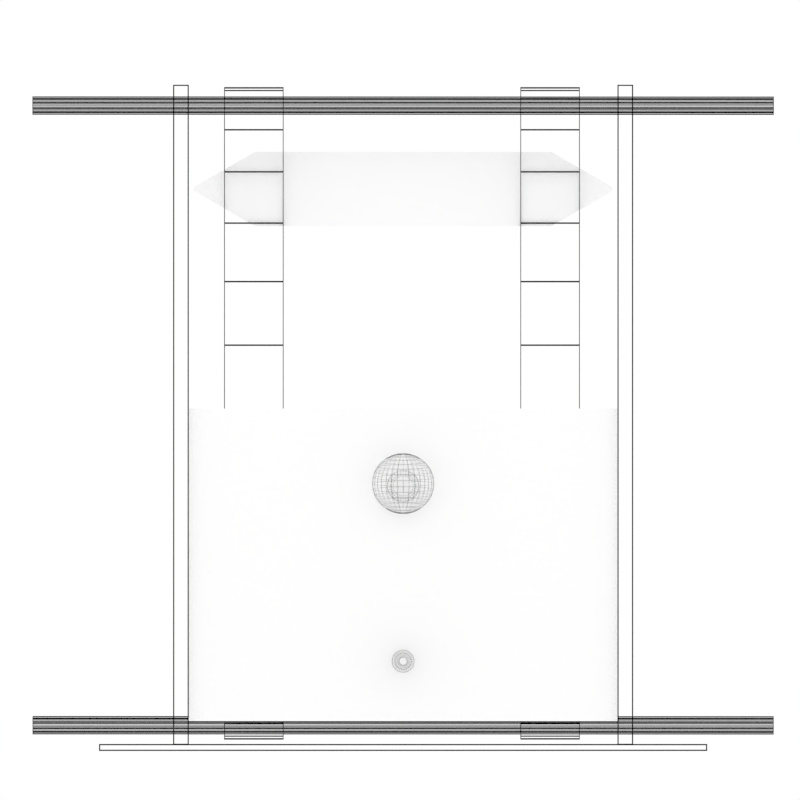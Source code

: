 # Source: Scanner3Dblend.blend  (saved by Blender 2.77.0; exported with 4.5.12 LTS)
import bpy
from mathutils import Matrix  # noqa: F401  (used for matrix-valued properties, if any)

bpy.ops.wm.read_factory_settings(use_empty=True)
scene = bpy.context.scene
scene.name = 'Scene'

# ---- collections
col_collection_1 = bpy.data.collections.new('Collection 1'); scene.collection.children.link(col_collection_1)
col_collection_10 = bpy.data.collections.new('Collection 10'); scene.collection.children.link(col_collection_10)

# ---- materials (node trees are filled in below, after node groups)
mat_material = bpy.data.materials.new('Material')
mat_material.alpha_threshold = 0.0
mat_material.use_transparent_shadow = False
mat_material.diffuse_color = (0.0, 0.0, 0.0, 1.0)
mat_material.roughness = 0.5
mat_material.specular_intensity = 0.0
mat_material.line_color = (0.0, 0.0, 0.0, 1.0)
mat_schraffur = bpy.data.materials.new('Schraffur')
mat_schraffur.alpha_threshold = 0.0
mat_schraffur.use_transparent_shadow = False
mat_schraffur.preview_render_type = 'FLAT'
mat_schraffur.diffuse_color = (1.0, 1.0, 1.0, 1.0)
mat_schraffur.roughness = 0.5
mat_schraffur.specular_intensity = 0.0

# ---- material node trees

# ---- world
world_world = bpy.data.worlds.new('World'); scene.world = world_world
world_world.color = (1.0, 1.0, 1.0)
world_world.use_sun_shadow = False
world_world.sun_shadow_jitter_overblur = 0.0
world_world.cycles.sampling_method = 'MANUAL'

# ---- cameras
cam_camerasideview = bpy.data.cameras.new('CameraSideView')
cam_camerasideview.type = 'ORTHO'
cam_camerasideview.lens = 35.0
cam_camerasideview.sensor_width = 32.0
cam_camerasideview.sensor_height = 18.0
cam_camerasideview.ortho_scale = 54.01
cam_camerasideview.dof.focus_distance = 0.0
cam_camerasideview.dof.aperture_fstop = 128.0
cam_camerasideview_001 = bpy.data.cameras.new('CameraSideView.001')
cam_camerasideview_001.type = 'ORTHO'
cam_camerasideview_001.lens = 35.0
cam_camerasideview_001.sensor_width = 32.0
cam_camerasideview_001.sensor_height = 18.0
cam_camerasideview_001.ortho_scale = 54.01
cam_camerasideview_001.dof.focus_distance = 0.0
cam_camerasideview_001.dof.aperture_fstop = 128.0

# ---- meshes
me_cylinder_006 = bpy.data.meshes.new('Cylinder.006')
me_cylinder_006.from_pydata([(1.036e-05, 0.7496, -3.25), (1.036e-05, 0.7496, 3.25), (0.1462, 0.7352, -3.25), (0.1462, 0.7352, 3.25), (0.2869, 0.6925, -3.25), (0.2869, 0.6925, 3.25), (0.4164, 0.6233, -3.25), (0.4164, 0.6233, 3.25), (0.53, 0.53, -3.25), (0.53, 0.53, 3.25), (0.6232, 0.4165, -3.25), (0.6232, 0.4165, 3.25), (0.6925, 0.2869, -3.25), (0.6925, 0.2869, 3.25), (0.7352, 0.1463, -3.25), (0.7352, 0.1463, 3.25), (0.7496, 3.151e-05, -3.25), (0.7496, 3.151e-05, 3.25), (0.7352, -0.1462, -3.25), (0.7352, -0.1462, 3.25), (0.6925, -0.2868, -3.25), (0.6925, -0.2868, 3.25), (0.6232, -0.4164, -3.25), (0.6232, -0.4164, 3.25), (0.53, -0.53, -3.25), (0.53, -0.53, 3.25), (0.4164, -0.6232, -3.25), (0.4164, -0.6232, 3.25), (0.2869, -0.6925, -3.25), (0.2869, -0.6925, 3.25), (0.1462, -0.7351, -3.25), (0.1462, -0.7351, 3.25), (1.011e-05, -0.7495, -3.25), (1.011e-05, -0.7495, 3.25), (-0.1462, -0.7351, -3.25), (-0.1462, -0.7351, 3.25), (-0.2868, -0.6925, -3.25), (-0.2868, -0.6925, 3.25), (-0.4164, -0.6232, -3.25), (-0.4164, -0.6232, 3.25), (-0.53, -0.53, -3.25), (-0.53, -0.53, 3.25), (-0.6232, -0.4164, -3.25), (-0.6232, -0.4164, 3.25), (-0.6925, -0.2868, -3.25), (-0.6925, -0.2868, 3.25), (-0.7351, -0.1462, -3.25), (-0.7351, -0.1462, 3.25), (-0.7495, 3.218e-05, -3.25), (-0.7495, 3.218e-05, 3.25), (-0.7351, 0.1463, -3.25), (-0.7351, 0.1463, 3.25), (-0.6925, 0.2869, -3.25), (-0.6925, 0.2869, 3.25), (-0.6232, 0.4165, -3.25), (-0.6232, 0.4165, 3.25), (-0.53, 0.53, -3.25), (-0.53, 0.53, 3.25), (-0.4164, 0.6233, -3.25), (-0.4164, 0.6233, 3.25), (-0.2868, 0.6925, -3.25), (-0.2868, 0.6925, 3.25), (-0.1462, 0.7352, -3.25), (-0.1462, 0.7352, 3.25), (1.039e-05, 0.555, 3.25), (0.1083, 0.5444, 3.25), (0.2124, 0.5128, 3.25), (0.3084, 0.4615, 3.25), (0.3925, 0.3925, 3.25), (0.4615, 0.3084, 3.25), (0.5128, 0.2124, 3.25), (0.5444, 0.1083, 3.25), (0.555, 3.157e-05, 3.25), (0.5444, -0.1082, 3.25), (0.5128, -0.2124, 3.25), (0.4615, -0.3083, 3.25), (0.3925, -0.3924, 3.25), (0.3084, -0.4614, 3.25), (0.2124, -0.5127, 3.25), (0.1083, -0.5443, 3.25), (1.021e-05, -0.555, 3.25), (-0.1083, -0.5443, 3.25), (-0.2124, -0.5127, 3.25), (-0.3083, -0.4614, 3.25), (-0.3924, -0.3924, 3.25), (-0.4615, -0.3083, 3.25), (-0.5127, -0.2124, 3.25), (-0.5443, -0.1082, 3.25), (-0.555, 3.206e-05, 3.25), (-0.5443, 0.1083, 3.25), (-0.5127, 0.2124, 3.25), (-0.4615, 0.3084, 3.25), (-0.3924, 0.3925, 3.25), (-0.3083, 0.4615, 3.25), (-0.2124, 0.5128, 3.25), (-0.1083, 0.5444, 3.25), (1.04e-05, 0.27, 2.985), (0.05268, 0.2648, 2.985), (0.1033, 0.2495, 2.985), (0.15, 0.2245, 2.985), (0.1909, 0.1909, 2.985), (0.2245, 0.15, 2.985), (0.2494, 0.1034, 2.985), (0.2648, 0.0527, 2.985), (0.27, 3.166e-05, 2.985), (0.2648, -0.05264, 2.985), (0.2494, -0.1033, 2.985), (0.2245, -0.15, 2.985), (0.1909, -0.1909, 2.985), (0.15, -0.2245, 2.985), (0.1033, -0.2494, 2.985), (0.05268, -0.2648, 2.985), (1.031e-05, -0.27, 2.985), (-0.05266, -0.2648, 2.985), (-0.1033, -0.2494, 2.985), (-0.15, -0.2245, 2.985), (-0.1909, -0.1909, 2.985), (-0.2245, -0.15, 2.985), (-0.2494, -0.1033, 2.985), (-0.2648, -0.05264, 2.985), (-0.27, 3.19e-05, 2.985), (-0.2648, 0.0527, 2.985), (-0.2494, 0.1034, 2.985), (-0.2245, 0.15, 2.985), (-0.1909, 0.1909, 2.985), (-0.15, 0.2245, 2.985), (-0.1033, 0.2495, 2.985), (-0.05266, 0.2648, 2.985)], [], [(0, 1, 3, 2), (2, 3, 5, 4), (4, 5, 7, 6), (6, 7, 9, 8), (8, 9, 11, 10), (10, 11, 13, 12), (12, 13, 15, 14), (14, 15, 17, 16), (16, 17, 19, 18), (18, 19, 21, 20), (20, 21, 23, 22), (22, 23, 25, 24), (24, 25, 27, 26), (26, 27, 29, 28), (28, 29, 31, 30), (30, 31, 33, 32), (32, 33, 35, 34), (34, 35, 37, 36), (36, 37, 39, 38), (38, 39, 41, 40), (40, 41, 43, 42), (42, 43, 45, 44), (44, 45, 47, 46), (46, 47, 49, 48), (48, 49, 51, 50), (50, 51, 53, 52), (52, 53, 55, 54), (54, 55, 57, 56), (56, 57, 59, 58), (58, 59, 61, 60), (57, 55, 91, 92), (60, 61, 63, 62), (62, 63, 1, 0), (0, 2, 4, 6, 8, 10, 12, 14, 16, 18, 20, 22, 24, 26, 28, 30, 32, 34, 36, 38, 40, 42, 44, 46, 48, 50, 52, 54, 56, 58, 60, 62), (13, 11, 69, 70), (31, 29, 78, 79), (49, 47, 87, 88), (5, 3, 65, 66), (23, 21, 74, 75), (41, 39, 83, 84), (59, 57, 92, 93), (15, 13, 70, 71), (33, 31, 79, 80), (51, 49, 88, 89), (7, 5, 66, 67), (25, 23, 75, 76), (43, 41, 84, 85), (61, 59, 93, 94), (17, 15, 71, 72), (35, 33, 80, 81), (53, 51, 89, 90), (9, 7, 67, 68), (27, 25, 76, 77), (45, 43, 85, 86), (63, 61, 94, 95), (19, 17, 72, 73), (37, 35, 81, 82), (55, 53, 90, 91), (11, 9, 68, 69), (29, 27, 77, 78), (47, 45, 86, 87), (3, 1, 64, 65), (1, 63, 95, 64), (21, 19, 73, 74), (39, 37, 82, 83), (79, 78, 110, 111), (66, 65, 97, 98), (93, 92, 124, 125), (80, 79, 111, 112), (67, 66, 98, 99), (94, 93, 125, 126), (81, 80, 112, 113), (68, 67, 99, 100), (95, 94, 126, 127), (82, 81, 113, 114), (69, 68, 100, 101), (64, 95, 127, 96), (83, 82, 114, 115), (70, 69, 101, 102), (84, 83, 115, 116), (71, 70, 102, 103), (85, 84, 116, 117), (72, 71, 103, 104), (86, 85, 117, 118), (73, 72, 104, 105), (87, 86, 118, 119), (74, 73, 105, 106), (88, 87, 119, 120), (75, 74, 106, 107), (89, 88, 120, 121), (76, 75, 107, 108), (90, 89, 121, 122), (77, 76, 108, 109), (91, 90, 122, 123), (78, 77, 109, 110), (65, 64, 96, 97), (92, 91, 123, 124), (97, 96, 127, 126, 125, 124, 123, 122, 121, 120, 119, 118, 117, 116, 115, 114, 113, 112, 111, 110, 109, 108, 107, 106, 105, 104, 103, 102, 101, 100, 99, 98)])
me_cylinder_006.materials.append(mat_material)
me_cylinder_006.use_remesh_preserve_volume = False
me_cylinder_006.use_remesh_preserve_attributes = False
me_cylinder_006.use_mirror_vertex_groups = False
me_cylinder_006.update()
me_sphere = bpy.data.meshes.new('Sphere')
me_sphere.from_pydata([(-0.6732, -1.805, 3.361), (-1.321, -1.758, 3.17), (-1.917, -1.683, 2.859), (-2.44, -1.581, 2.442), (-2.869, -1.457, 1.933), (-3.188, -1.316, 1.352), (-3.385, -1.163, 0.7222), (-3.451, -1.003, 0.06701), (-3.385, -0.8437, -0.5882), (-3.188, -0.6903, -1.218), (-2.869, -0.549, -1.799), (-2.44, -0.4251, -2.308), (-1.917, -0.3235, -2.725), (-1.321, -0.248, -3.036), (-0.6732, -0.2014, -3.227), (-0.6603, -1.757, 3.372), (-1.295, -1.664, 3.191), (-1.88, -1.545, 2.891), (-2.393, -1.406, 2.482), (-2.814, -1.252, 1.98), (-3.127, -1.088, 1.405), (-3.32, -0.9202, 0.7779), (-3.385, -0.756, 0.1238), (-3.32, -0.6012, -0.5325), (-3.127, -0.462, -1.166), (-2.814, -0.3435, -1.752), (-2.393, -0.2504, -2.268), (-1.88, -0.1862, -2.694), (-1.295, -0.1534, -3.014), (-0.6603, -0.1532, -3.216), (-0.622, -1.71, 3.383), (-1.22, -1.573, 3.212), (-1.771, -1.413, 2.921), (-2.254, -1.238, 2.52), (-2.651, -1.054, 2.025), (-2.946, -0.868, 1.455), (-3.127, -0.6871, 0.8314), (-3.188, -0.5183, 0.1784), (-3.127, -0.3681, -0.4789), (-2.946, -0.2424, -1.115), (-2.651, -0.1459, -1.706), (-2.254, -0.08232, -2.229), (-1.771, -0.05414, -2.663), (-1.22, -0.06242, -2.993), (-0.622, -0.1069, -3.205), (-0.5597, -1.667, 3.392), (-1.098, -1.489, 3.232), (-1.594, -1.292, 2.949), (-2.029, -1.083, 2.556), (-2.386, -0.872, 2.067), (-2.651, -0.6656, 1.502), (-2.814, -0.4723, 0.8808), (-2.869, -0.2993, 0.2287), (-2.814, -0.1533, -0.4296), (-2.651, -0.04004, -1.069), (-2.386, 0.03623, -1.664), (-2.029, 0.07256, -2.193), (-1.594, 0.06755, -2.635), (-1.098, 0.0214, -2.974), (-0.5597, -0.06413, -3.195), (-0.476, -1.63, 3.401), (-0.9338, -1.415, 3.248), (-1.356, -1.185, 2.974), (-1.725, -0.9477, 2.587), (-2.029, -0.7124, 2.104), (-2.254, -0.4883, 1.542), (-2.393, -0.284, 0.9241), (-2.44, -0.1073, 0.2728), (-2.393, 0.03497, -0.3863), (-2.254, 0.1373, -1.028), (-2.029, 0.1959, -1.628), (-1.725, 0.2083, -2.162), (-1.356, 0.1742, -2.611), (-0.9338, 0.09487, -2.957), (-0.476, -0.02667, -3.187), (-0.374, -1.599, 3.408), (-0.7337, -1.355, 3.262), (-1.065, -1.098, 2.994), (-1.356, -0.8362, 2.613), (-1.594, -0.5814, 2.134), (-1.771, -0.3427, 1.576), (-1.88, -0.1294, 0.9596), (-1.917, 0.05028, 0.309), (-1.88, 0.1895, -0.3508), (-1.771, 0.2829, -0.9946), (-1.594, 0.3269, -1.598), (-1.356, 0.3197, -2.137), (-1.065, 0.2617, -2.591), (-0.7337, 0.1552, -2.943), (-0.374, 0.004067, -3.18), (-0.2576, -1.576, 3.413), (-0.5053, -1.31, 3.273), (-0.7337, -1.032, 3.009), (-0.9338, -0.7535, 2.632), (-1.098, -0.484, 2.156), (-1.22, -0.2345, 1.601), (-1.295, -0.0146, 0.9859), (-1.321, 0.1674, 0.3359), (-1.295, 0.3043, -0.3244), (-1.22, 0.3911, -0.9697), (-1.098, 0.4242, -1.575), (-0.9338, 0.4025, -2.118), (-0.7337, 0.3268, -2.576), (-0.5053, 0.2, -2.933), (-0.2576, 0.02691, -3.174), (-0.1313, -1.562, 3.417), (-0.2576, -1.283, 3.279), (-0.374, -0.9924, 3.018), (-0.476, -0.7025, 2.644), (-0.5597, -0.4241, 2.17), (-0.622, -0.1679, 1.616), (-0.6603, 0.05611, 1.002), (-0.6732, 0.2395, 0.3525), (-0.622, 0.4577, -0.9544), (-0.5597, 0.4842, -1.561), (-0.476, 0.4535, -2.106), (-0.374, 0.3668, -2.567), (-0.2576, 0.2276, -2.926), (-0.1313, 0.04097, -3.171), (4.043e-05, -1.558, 3.418), (4.046e-05, -1.273, 3.281), (4.042e-05, -0.9789, 3.021), (4.055e-05, -0.6853, 2.648), (4.019e-05, -0.4038, 2.175), (4.069e-05, -0.1454, 1.621), (4.095e-05, 0.07999, 1.008), (4.042e-05, 0.2638, 0.3581), (4.121e-05, 0.4802, -0.9492), (4.019e-05, 0.5044, -1.557), (4.055e-05, 0.4707, -2.102), (4.032e-05, 0.3804, -2.564), (4.046e-05, 0.2369, -2.924), (4.05e-05, 0.04572, -3.17), (0.1314, -1.562, 3.417), (0.2577, -1.283, 3.279), (0.3741, -0.9924, 3.018), (0.4761, -0.7025, 2.644), (0.5598, -0.4241, 2.17), (0.622, -0.1679, 1.616), (0.6604, 0.05611, 1.002), (0.6733, 0.2395, 0.3525), (0.6604, 0.375, -0.3082), (0.622, 0.4577, -0.9544), (0.5598, 0.4842, -1.561), (0.4761, 0.4535, -2.106), (0.3741, 0.3668, -2.567), (0.2577, 0.2276, -2.926), (0.1314, 0.04097, -3.171), (0.2577, -1.576, 3.413), (0.5054, -1.31, 3.273), (0.7337, -1.032, 3.009), (0.9339, -0.7535, 2.632), (1.098, -0.484, 2.156), (1.22, -0.2345, 1.601), (1.295, -0.0146, 0.9859), (1.321, 0.1674, 0.3359), (1.295, 0.3043, -0.3244), (1.22, 0.3911, -0.9697), (1.098, 0.4242, -1.575), (0.9339, 0.4025, -2.118), (0.7337, 0.3268, -2.576), (0.5054, 0.2, -2.933), (0.2577, 0.02691, -3.174), (0.3741, -1.599, 3.408), (0.7337, -1.355, 3.262), (1.065, -1.098, 2.994), (1.356, -0.8362, 2.613), (1.594, -0.5814, 2.134), (1.771, -0.3427, 1.576), (1.88, -0.1294, 0.9596), (1.917, 0.05028, 0.309), (1.88, 0.1895, -0.3508), (1.771, 0.2829, -0.9946), (1.594, 0.3269, -1.598), (1.356, 0.3197, -2.137), (1.065, 0.2617, -2.591), (0.7337, 0.1552, -2.943), (0.3741, 0.004066, -3.18), (4.041e-05, -0.1857, -3.291), (0.4761, -1.63, 3.401), (0.9339, -1.415, 3.248), (1.356, -1.185, 2.974), (1.726, -0.9477, 2.587), (2.029, -0.7124, 2.104), (2.254, -0.4883, 1.542), (2.393, -0.284, 0.9241), (2.44, -0.1073, 0.2728), (2.393, 0.03497, -0.3863), (2.254, 0.1373, -1.028), (2.029, 0.1959, -1.628), (1.726, 0.2083, -2.162), (1.356, 0.1742, -2.611), (0.9339, 0.09487, -2.957), (0.4761, -0.02667, -3.187), (0.5598, -1.667, 3.392), (1.098, -1.489, 3.232), (1.594, -1.292, 2.949), (2.029, -1.083, 2.556), (2.386, -0.872, 2.067), (2.651, -0.6656, 1.502), (2.814, -0.4723, 0.8808), (2.869, -0.2993, 0.2287), (2.814, -0.1533, -0.4296), (2.651, -0.04004, -1.069), (2.386, 0.03623, -1.664), (2.029, 0.07256, -2.193), (1.594, 0.06755, -2.635), (1.098, 0.0214, -2.974), (0.5598, -0.06413, -3.195), (0.622, -1.71, 3.383), (1.22, -1.573, 3.212), (1.771, -1.413, 2.921), (2.254, -1.238, 2.52), (2.651, -1.054, 2.025), (2.946, -0.868, 1.455), (3.127, -0.6871, 0.8314), (3.188, -0.5183, 0.1784), (3.127, -0.3681, -0.4789), (2.946, -0.2424, -1.115), (2.651, -0.1459, -1.706), (2.254, -0.08232, -2.229), (1.771, -0.05414, -2.663), (1.22, -0.06242, -2.993), (0.622, -0.1069, -3.205), (0.6604, -1.757, 3.372), (1.295, -1.664, 3.191), (1.88, -1.545, 2.891), (2.393, -1.406, 2.482), (2.814, -1.252, 1.98), (3.127, -1.088, 1.405), (3.32, -0.9202, 0.7779), (3.385, -0.756, 0.1238), (3.32, -0.6012, -0.5325), (3.127, -0.462, -1.166), (2.814, -0.3435, -1.752), (2.393, -0.2504, -2.268), (1.88, -0.1862, -2.694), (1.295, -0.1534, -3.014), (0.6604, -0.1532, -3.216), (0.6733, -1.805, 3.361), (1.321, -1.758, 3.17), (1.917, -1.683, 2.859), (2.44, -1.581, 2.442), (2.869, -1.457, 1.933), (3.188, -1.316, 1.352), (3.385, -1.163, 0.7222), (3.451, -1.003, 0.06701), (3.385, -0.8437, -0.5882), (3.188, -0.6903, -1.218), (2.869, -0.549, -1.799), (2.44, -0.4251, -2.308), (1.917, -0.3235, -2.725), (1.321, -0.248, -3.036), (0.6733, -0.2014, -3.227), (0.6604, -1.853, 3.35), (1.295, -1.853, 3.148), (1.88, -1.82, 2.828), (2.393, -1.756, 2.402), (2.814, -1.663, 1.886), (3.127, -1.544, 1.3), (3.32, -1.405, 0.6665), (3.385, -1.25, 0.01022), (3.32, -1.086, -0.6439), (3.127, -0.9187, -1.271), (2.814, -0.7545, -1.846), (2.393, -0.5999, -2.348), (1.88, -0.4608, -2.757), (1.295, -0.3425, -3.057), (0.6604, -0.2497, -3.238), (0.622, -1.899, 3.339), (1.22, -1.944, 3.127), (1.771, -1.952, 2.797), (2.254, -1.924, 2.363), (2.651, -1.86, 1.84), (2.946, -1.764, 1.249), (3.127, -1.638, 0.6129), (3.188, -1.488, -0.04439), (3.127, -1.319, -0.6974), (2.946, -1.138, -1.321), (2.651, -0.9521, -1.891), (2.254, -0.768, -2.386), (1.771, -0.5929, -2.787), (1.22, -0.4335, -3.078), (0.622, -0.296, -3.249), (0.5598, -1.942, 3.329), (1.098, -2.028, 3.108), (1.594, -2.074, 2.77), (2.029, -2.079, 2.327), (2.386, -2.042, 1.798), (2.651, -1.966, 1.203), (2.814, -1.853, 0.5636), (2.869, -1.707, -0.09471), (2.814, -1.534, -0.7468), (2.651, -1.341, -1.368), (2.386, -1.134, -1.933), (2.029, -0.9229, -2.422), (1.594, -0.7145, -2.815), (1.098, -0.5173, -3.098), (0.5598, -0.3388, -3.258), (0.4761, -1.98, 3.321), (0.9339, -2.101, 3.091), (1.356, -2.18, 2.745), (1.726, -2.215, 2.296), (2.029, -2.202, 1.762), (2.254, -2.144, 1.162), (2.393, -2.041, 0.5203), (2.44, -1.899, -0.1388), (2.393, -1.722, -0.79), (2.254, -1.518, -1.408), (2.029, -1.294, -1.97), (1.726, -1.059, -2.453), (1.356, -0.8212, -2.84), (0.9339, -0.5908, -3.114), (0.4761, -0.3762, -3.267), (0.3741, -2.01, 3.314), (0.7337, -2.161, 3.077), (1.065, -2.268, 2.725), (1.356, -2.326, 2.271), (1.594, -2.333, 1.732), (1.771, -2.289, 1.129), (1.88, -2.196, 0.4848), (1.917, -2.057, -0.175), (1.88, -1.877, -0.8255), (1.771, -1.664, -1.442), (1.594, -1.425, -2.0), (1.356, -1.17, -2.479), (1.065, -0.9087, -2.86), (0.7337, -0.6511, -3.128), (0.3741, -0.407, -3.274), (0.2577, -2.033, 3.308), (0.5054, -2.206, 3.067), (0.7337, -2.333, 2.71), (0.9339, -2.409, 2.252), (1.098, -2.43, 1.709), (1.22, -2.397, 1.104), (1.295, -2.311, 0.4584), (1.321, -2.174, -0.2019), (1.295, -1.992, -0.8519), (1.22, -1.772, -1.467), (1.098, -1.522, -2.022), (0.9339, -1.253, -2.498), (0.7337, -0.9738, -2.875), (0.5054, -0.6959, -3.139), (0.2577, -0.4298, -3.279), (0.1314, -2.047, 3.305), (0.2577, -2.234, 3.06), (0.3741, -2.373, 2.701), (0.4761, -2.46, 2.24), (0.5598, -2.49, 1.695), (0.622, -2.464, 1.088), (0.6604, -2.381, 0.4422), (0.6733, -2.246, -0.2185), (0.6604, -2.062, -0.8682), (0.622, -1.838, -1.482), (0.5598, -1.582, -2.036), (0.4761, -1.304, -2.51), (0.3741, -1.014, -2.884), (0.2577, -0.7235, -3.145), (0.1314, -0.4439, -3.282), (4.028e-05, -2.052, 3.304), (4.032e-05, -2.243, 3.058), (4.019e-05, -2.387, 2.698), (4.013e-05, -2.477, 2.236), (4.036e-05, -2.511, 1.691), (3.97e-05, -2.486, 1.083), (3.983e-05, -2.405, 0.4367), (4.042e-05, -2.27, -0.2241), (3.983e-05, -2.086, -0.8737), (3.897e-05, -1.861, -1.487), (4.036e-05, -1.602, -2.041), (4.013e-05, -1.321, -2.514), (4.029e-05, -1.027, -2.887), (4.024e-05, -0.7328, -3.147), (4.018e-05, -0.4486, -3.284), (-0.1313, -2.047, 3.305), (-0.2576, -2.234, 3.06), (-0.374, -2.373, 2.701), (-0.476, -2.46, 2.24), (-0.5597, -2.49, 1.695), (-0.622, -2.464, 1.088), (-0.6603, -2.381, 0.4422), (-0.6732, -2.246, -0.2185), (-0.6603, -2.062, -0.8682), (-0.622, -1.838, -1.482), (-0.5597, -1.582, -2.036), (-0.476, -1.304, -2.51), (-0.374, -1.014, -2.884), (-0.2576, -0.7235, -3.145), (-0.1313, -0.4439, -3.282), (-0.2576, -2.033, 3.308), (-0.5053, -2.206, 3.067), (-0.7337, -2.333, 2.71), (-0.9338, -2.409, 2.252), (-1.098, -2.43, 1.709), (-1.22, -2.397, 1.104), (-1.295, -2.311, 0.4584), (-1.321, -2.174, -0.2019), (-1.295, -1.992, -0.8519), (-1.22, -1.772, -1.467), (-1.098, -1.522, -2.022), (-0.9338, -1.253, -2.498), (-0.7337, -0.9738, -2.875), (-0.5053, -0.6959, -3.139), (-0.2576, -0.4298, -3.279), (-0.374, -2.01, 3.314), (-0.7337, -2.161, 3.077), (-1.065, -2.268, 2.725), (-1.356, -2.326, 2.271), (-1.594, -2.333, 1.732), (-1.771, -2.289, 1.129), (-1.88, -2.196, 0.4848), (-1.917, -2.057, -0.175), (-1.88, -1.877, -0.8255), (-1.771, -1.664, -1.442), (-1.594, -1.425, -2.0), (-1.356, -1.17, -2.479), (-1.065, -0.9087, -2.86), (-0.7337, -0.6511, -3.128), (-0.374, -0.407, -3.274), (-0.476, -1.98, 3.321), (-0.9338, -2.101, 3.091), (-1.356, -2.18, 2.745), (-1.725, -2.215, 2.296), (-2.029, -2.202, 1.762), (-2.254, -2.144, 1.162), (-2.393, -2.041, 0.5203), (-2.44, -1.899, -0.1388), (-2.393, -1.722, -0.79), (-2.254, -1.518, -1.408), (-2.029, -1.294, -1.97), (-1.725, -1.059, -2.453), (-1.356, -0.8212, -2.84), (-0.9338, -0.5908, -3.114), (-0.476, -0.3762, -3.267), (3.947e-05, -1.821, 3.425), (-0.5597, -1.942, 3.329), (-1.098, -2.028, 3.108), (-1.594, -2.074, 2.77), (-2.029, -2.079, 2.327), (-2.386, -2.042, 1.798), (-2.651, -1.966, 1.203), (-2.814, -1.853, 0.5636), (-2.869, -1.707, -0.09471), (-2.814, -1.534, -0.7468), (-2.651, -1.341, -1.368), (-2.386, -1.134, -1.933), (-2.029, -0.9229, -2.422), (-1.594, -0.7145, -2.815), (-1.098, -0.5173, -3.098), (-0.5597, -0.3388, -3.258), (-0.622, -1.899, 3.339), (-1.22, -1.944, 3.127), (-1.771, -1.952, 2.797), (-2.254, -1.924, 2.363), (-2.651, -1.86, 1.84), (-2.946, -1.764, 1.249), (-3.127, -1.638, 0.6129), (-3.188, -1.488, -0.04439), (-3.127, -1.319, -0.6974), (-2.946, -1.138, -1.321), (-2.651, -0.9521, -1.891), (-2.254, -0.768, -2.386), (-1.771, -0.5929, -2.787), (-1.22, -0.4335, -3.078), (-0.622, -0.296, -3.249), (-0.6603, -1.853, 3.35), (-1.295, -1.853, 3.148), (-1.88, -1.82, 2.828), (-2.393, -1.756, 2.402), (-2.814, -1.663, 1.886), (-3.127, -1.544, 1.3), (-3.32, -1.405, 0.6665), (-3.385, -1.25, 0.01022), (-3.32, -1.086, -0.6439), (-3.127, -0.9187, -1.271), (-2.814, -0.7545, -1.846), (-2.393, -0.5999, -2.348), (-1.88, -0.4608, -2.757), (-1.295, -0.3425, -3.057), (-0.6603, -0.2497, -3.238), (-1.937e-05, -2.507, 1.563), (-0.3446, -2.499, 1.53), (-0.6758, -2.475, 1.433), (-0.9812, -2.436, 1.274), (-1.249, -2.384, 1.06), (-1.468, -2.321, 0.7996), (-1.632, -2.249, 0.5024), (-1.732, -2.17, 0.18), (-1.766, -2.089, -0.1552), (-1.732, -2.007, -0.4905), (-1.632, -1.929, -0.8129), (-1.468, -1.856, -1.11), (-1.249, -1.793, -1.37), (-0.9812, -1.741, -1.584), (-0.6758, -1.702, -1.743), (-0.3446, -1.678, -1.841), (-1.88e-05, -1.67, -1.874), (0.3445, -1.678, -1.841), (0.6758, -1.702, -1.743), (0.9811, -1.741, -1.584), (1.249, -1.793, -1.37), (1.468, -1.856, -1.11), (1.632, -1.929, -0.8129), (1.732, -2.007, -0.4905), (1.766, -2.089, -0.1552), (1.732, -2.17, 0.18), (1.632, -2.249, 0.5024), (1.468, -2.321, 0.7996), (1.249, -2.384, 1.06), (0.9811, -2.436, 1.274), (0.6758, -2.475, 1.433), (0.3445, -2.499, 1.53), (-1.937e-05, -3.04, 1.441), (-0.3446, -3.032, 1.408), (-0.6758, -3.008, 1.31), (-0.9812, -2.969, 1.151), (-1.249, -2.917, 0.9376), (-1.468, -2.854, 0.6771), (-1.632, -2.782, 0.38), (-1.732, -2.703, 0.0576), (-1.766, -2.622, -0.2777), (-1.732, -2.54, -0.613), (-1.632, -2.461, -0.9354), (-1.468, -2.389, -1.232), (-1.249, -2.326, -1.493), (-0.9812, -2.274, -1.707), (-0.6758, -2.235, -1.865), (-0.3446, -2.211, -1.963), (-1.88e-05, -2.203, -1.996), (0.3445, -2.211, -1.963), (0.6758, -2.235, -1.865), (0.9811, -2.274, -1.707), (1.249, -2.326, -1.493), (1.468, -2.389, -1.232), (1.632, -2.461, -0.9354), (1.732, -2.54, -0.613), (1.766, -2.622, -0.2777), (1.732, -2.703, 0.0576), (1.632, -2.782, 0.38), (1.468, -2.854, 0.6771), (1.249, -2.917, 0.9376), (0.9811, -2.969, 1.151), (0.6758, -3.008, 1.31), (0.3445, -3.032, 1.408), (-1.941e-05, -2.954, 1.087), (-0.2736, -2.947, 1.061), (-0.5366, -2.928, 0.9831), (-0.7791, -2.898, 0.857), (-0.9916, -2.856, 0.6872), (-1.166, -2.806, 0.4805), (-1.296, -2.749, 0.2445), (-1.375, -2.686, -0.01146), (-1.402, -2.622, -0.2777), (-1.375, -2.557, -0.5439), (-1.296, -2.494, -0.7999), (-1.166, -2.437, -1.036), (-0.9916, -2.387, -1.243), (-0.7791, -2.345, -1.412), (-0.5366, -2.315, -1.538), (-0.2736, -2.296, -1.616), (-1.896e-05, -2.289, -1.642), (0.2735, -2.296, -1.616), (0.5366, -2.315, -1.538), (0.779, -2.345, -1.412), (0.9915, -2.387, -1.243), (1.166, -2.437, -1.036), (1.295, -2.494, -0.7999), (1.375, -2.557, -0.5439), (1.402, -2.622, -0.2777), (1.375, -2.686, -0.01146), (1.295, -2.749, 0.2445), (1.166, -2.806, 0.4805), (0.9915, -2.856, 0.6872), (0.779, -2.898, 0.857), (0.5366, -2.928, 0.9831), (0.2735, -2.947, 1.061), (-1.944e-05, -2.592, 0.8841), (-0.2193, -2.587, 0.8631), (-0.4301, -2.572, 0.8008), (-0.6245, -2.547, 0.6998), (-0.7948, -2.514, 0.5637), (-0.9346, -2.474, 0.398), (-1.038, -2.428, 0.2089), (-1.102, -2.378, 0.003672), (-1.124, -2.326, -0.2097), (-1.102, -2.274, -0.4231), (-1.038, -2.224, -0.6283), (-0.9346, -2.178, -0.8174), (-0.7948, -2.138, -0.9832), (-0.6245, -2.104, -1.119), (-0.4301, -2.08, -1.22), (-0.2193, -2.065, -1.283), (-1.907e-05, -2.06, -1.304), (0.2193, -2.065, -1.283), (0.4301, -2.08, -1.22), (0.6244, -2.104, -1.119), (0.7948, -2.138, -0.9832), (0.9345, -2.178, -0.8174), (1.038, -2.224, -0.6283), (1.102, -2.274, -0.4231), (1.124, -2.326, -0.2097), (1.102, -2.378, 0.003673), (1.038, -2.428, 0.2089), (0.9345, -2.474, 0.398), (0.7948, -2.514, 0.5637), (0.6244, -2.547, 0.6998), (0.4301, -2.572, 0.8008), (0.2193, -2.587, 0.8631), (-0.53, 0.332, -0.3181), (0.0652, 0.3535, -0.3131), (0.001871, 1.103, 0.4922), (0.6751, 1.079, 0.4866), (0.6622, 1.214, -0.1741), (0.06703, 1.193, -0.179)], [], [(7, 6, 21, 22), (0, 434, 15), (178, 14, 29), (8, 7, 22, 23), (1, 0, 15, 16), (9, 8, 23, 24), (2, 1, 16, 17), (10, 9, 24, 25), (3, 2, 17, 18), (11, 10, 25, 26), (4, 3, 18, 19), (12, 11, 26, 27), (5, 4, 19, 20), (13, 12, 27, 28), (6, 5, 20, 21), (14, 13, 28, 29), (28, 27, 42, 43), (21, 20, 35, 36), (29, 28, 43, 44), (22, 21, 36, 37), (15, 434, 30), (178, 29, 44), (23, 22, 37, 38), (16, 15, 30, 31), (24, 23, 38, 39), (17, 16, 31, 32), (25, 24, 39, 40), (18, 17, 32, 33), (26, 25, 40, 41), (19, 18, 33, 34), (27, 26, 41, 42), (20, 19, 34, 35), (40, 39, 54, 55), (33, 32, 47, 48), (41, 40, 55, 56), (34, 33, 48, 49), (42, 41, 56, 57), (35, 34, 49, 50), (43, 42, 57, 58), (36, 35, 50, 51), (44, 43, 58, 59), (37, 36, 51, 52), (30, 434, 45), (178, 44, 59), (38, 37, 52, 53), (31, 30, 45, 46), (39, 38, 53, 54), (32, 31, 46, 47), (59, 58, 73, 74), (52, 51, 66, 67), (45, 434, 60), (178, 59, 74), (53, 52, 67, 68), (46, 45, 60, 61), (54, 53, 68, 69), (47, 46, 61, 62), (55, 54, 69, 70), (48, 47, 62, 63), (56, 55, 70, 71), (49, 48, 63, 64), (57, 56, 71, 72), (50, 49, 64, 65), (58, 57, 72, 73), (51, 50, 65, 66), (63, 62, 77, 78), (71, 70, 85, 86), (64, 63, 78, 79), (72, 71, 86, 87), (65, 64, 79, 80), (73, 72, 87, 88), (66, 65, 80, 81), (74, 73, 88, 89), (67, 66, 81, 82), (60, 434, 75), (178, 74, 89), (68, 67, 82, 83), (61, 60, 75, 76), (69, 68, 83, 84), (62, 61, 76, 77), (70, 69, 84, 85), (82, 81, 96, 97), (75, 434, 90), (178, 89, 104), (83, 82, 97, 98), (76, 75, 90, 91), (84, 83, 98, 99), (77, 76, 91, 92), (85, 84, 99, 100), (78, 77, 92, 93), (86, 85, 100, 101), (79, 78, 93, 94), (87, 86, 101, 102), (80, 79, 94, 95), (88, 87, 102, 103), (81, 80, 95, 96), (89, 88, 103, 104), (101, 100, 114, 115), (94, 93, 108, 109), (102, 101, 115, 116), (95, 94, 109, 110), (103, 102, 116, 117), (96, 95, 110, 111), (104, 103, 117, 118), (97, 96, 111, 112), (90, 434, 105), (178, 104, 118), (91, 90, 105, 106), (92, 91, 106, 107), (100, 99, 113, 114), (93, 92, 107, 108), (105, 434, 119), (178, 118, 132), (106, 105, 119, 120), (107, 106, 120, 121), (114, 113, 127, 128), (108, 107, 121, 122), (115, 114, 128, 129), (109, 108, 122, 123), (116, 115, 129, 130), (110, 109, 123, 124), (117, 116, 130, 131), (111, 110, 124, 125), (118, 117, 131, 132), (112, 111, 125, 126), (123, 122, 136, 137), (130, 129, 144, 145), (124, 123, 137, 138), (131, 130, 145, 146), (125, 124, 138, 139), (132, 131, 146, 147), (126, 125, 139, 140), (119, 434, 133), (178, 132, 147), (120, 119, 133, 134), (121, 120, 134, 135), (128, 127, 142, 143), (122, 121, 135, 136), (129, 128, 143, 144), (141, 140, 155, 156), (134, 133, 148, 149), (142, 141, 156, 157), (135, 134, 149, 150), (143, 142, 157, 158), (136, 135, 150, 151), (144, 143, 158, 159), (137, 136, 151, 152), (145, 144, 159, 160), (138, 137, 152, 153), (146, 145, 160, 161), (139, 138, 153, 154), (147, 146, 161, 162), (140, 139, 154, 155), (133, 434, 148), (178, 147, 162), (160, 159, 174, 175), (153, 152, 167, 168), (161, 160, 175, 176), (154, 153, 168, 169), (162, 161, 176, 177), (155, 154, 169, 170), (148, 434, 163), (178, 162, 177), (156, 155, 170, 171), (149, 148, 163, 164), (157, 156, 171, 172), (150, 149, 164, 165), (158, 157, 172, 173), (151, 150, 165, 166), (159, 158, 173, 174), (152, 151, 166, 167), (172, 171, 187, 188), (165, 164, 180, 181), (173, 172, 188, 189), (166, 165, 181, 182), (174, 173, 189, 190), (167, 166, 182, 183), (175, 174, 190, 191), (168, 167, 183, 184), (176, 175, 191, 192), (169, 168, 184, 185), (177, 176, 192, 193), (170, 169, 185, 186), (163, 434, 179), (178, 177, 193), (171, 170, 186, 187), (164, 163, 179, 180), (192, 191, 206, 207), (185, 184, 199, 200), (193, 192, 207, 208), (186, 185, 200, 201), (179, 434, 194), (178, 193, 208), (187, 186, 201, 202), (180, 179, 194, 195), (188, 187, 202, 203), (181, 180, 195, 196), (189, 188, 203, 204), (182, 181, 196, 197), (190, 189, 204, 205), (183, 182, 197, 198), (191, 190, 205, 206), (184, 183, 198, 199), (196, 195, 210, 211), (204, 203, 218, 219), (197, 196, 211, 212), (205, 204, 219, 220), (198, 197, 212, 213), (206, 205, 220, 221), (199, 198, 213, 214), (207, 206, 221, 222), (200, 199, 214, 215), (208, 207, 222, 223), (201, 200, 215, 216), (194, 434, 209), (178, 208, 223), (202, 201, 216, 217), (195, 194, 209, 210), (203, 202, 217, 218), (215, 214, 229, 230), (223, 222, 237, 238), (216, 215, 230, 231), (209, 434, 224), (178, 223, 238), (217, 216, 231, 232), (210, 209, 224, 225), (218, 217, 232, 233), (211, 210, 225, 226), (219, 218, 233, 234), (212, 211, 226, 227), (220, 219, 234, 235), (213, 212, 227, 228), (221, 220, 235, 236), (214, 213, 228, 229), (222, 221, 236, 237), (234, 233, 248, 249), (227, 226, 241, 242), (235, 234, 249, 250), (228, 227, 242, 243), (236, 235, 250, 251), (229, 228, 243, 244), (237, 236, 251, 252), (230, 229, 244, 245), (238, 237, 252, 253), (231, 230, 245, 246), (224, 434, 239), (178, 238, 253), (232, 231, 246, 247), (225, 224, 239, 240), (233, 232, 247, 248), (226, 225, 240, 241), (253, 252, 267, 268), (246, 245, 260, 261), (239, 434, 254), (178, 253, 268), (247, 246, 261, 262), (240, 239, 254, 255), (248, 247, 262, 263), (241, 240, 255, 256), (249, 248, 263, 264), (242, 241, 256, 257), (250, 249, 264, 265), (243, 242, 257, 258), (251, 250, 265, 266), (244, 243, 258, 259), (252, 251, 266, 267), (245, 244, 259, 260), (257, 256, 271, 272), (265, 264, 279, 280), (258, 257, 272, 273), (266, 265, 280, 281), (259, 258, 273, 274), (267, 266, 281, 282), (260, 259, 274, 275), (268, 267, 282, 283), (261, 260, 275, 276), (254, 434, 269), (178, 268, 283), (262, 261, 276, 277), (255, 254, 269, 270), (263, 262, 277, 278), (256, 255, 270, 271), (264, 263, 278, 279), (276, 275, 290, 291), (269, 434, 284), (178, 283, 298), (277, 276, 291, 292), (270, 269, 284, 285), (278, 277, 292, 293), (271, 270, 285, 286), (279, 278, 293, 294), (272, 271, 286, 287), (280, 279, 294, 295), (273, 272, 287, 288), (281, 280, 295, 296), (274, 273, 288, 289), (282, 281, 296, 297), (275, 274, 289, 290), (283, 282, 297, 298), (295, 294, 309, 310), (288, 287, 302, 303), (296, 295, 310, 311), (289, 288, 303, 304), (297, 296, 311, 312), (290, 289, 304, 305), (298, 297, 312, 313), (291, 290, 305, 306), (284, 434, 299), (178, 298, 313), (292, 291, 306, 307), (285, 284, 299, 300), (293, 292, 307, 308), (286, 285, 300, 301), (294, 293, 308, 309), (287, 286, 301, 302), (178, 313, 328), (307, 306, 321, 322), (300, 299, 314, 315), (308, 307, 322, 323), (301, 300, 315, 316), (309, 308, 323, 324), (302, 301, 316, 317), (310, 309, 324, 325), (303, 302, 317, 318), (311, 310, 325, 326), (304, 303, 318, 319), (312, 311, 326, 327), (305, 304, 319, 320), (313, 312, 327, 328), (306, 305, 320, 321), (299, 434, 314), (326, 325, 340, 341), (319, 318, 333, 334), (327, 326, 341, 342), (320, 319, 334, 335), (328, 327, 342, 343), (321, 320, 335, 336), (314, 434, 329), (178, 328, 343), (322, 321, 336, 337), (315, 314, 329, 330), (323, 322, 337, 338), (316, 315, 330, 331), (324, 323, 338, 339), (317, 316, 331, 332), (325, 324, 339, 340), (318, 317, 332, 333), (330, 329, 344, 345), (338, 337, 352, 353), (331, 330, 345, 346), (339, 338, 353, 354), (332, 331, 346, 347), (340, 339, 354, 355), (333, 332, 347, 348), (341, 340, 355, 356), (334, 333, 348, 349), (342, 341, 356, 357), (335, 334, 349, 350), (343, 342, 357, 358), (336, 335, 350, 351), (329, 434, 344), (178, 343, 358), (337, 336, 351, 352), (349, 348, 363, 364), (357, 356, 371, 372), (350, 349, 364, 365), (358, 357, 372, 373), (351, 350, 365, 366), (344, 434, 359), (178, 358, 373), (352, 351, 366, 367), (345, 344, 359, 360), (353, 352, 367, 368), (346, 345, 360, 361), (354, 353, 368, 369), (347, 346, 361, 362), (355, 354, 369, 370), (348, 347, 362, 363), (356, 355, 370, 371), (368, 367, 382, 383), (361, 360, 375, 376), (369, 368, 383, 384), (362, 361, 376, 377), (370, 369, 384, 385), (363, 362, 377, 378), (371, 370, 385, 386), (364, 363, 378, 379), (372, 371, 386, 387), (365, 364, 379, 380), (373, 372, 387, 388), (366, 365, 380, 381), (359, 434, 374), (178, 373, 388), (367, 366, 381, 382), (360, 359, 374, 375), (387, 386, 401, 402), (380, 379, 394, 395), (388, 387, 402, 403), (381, 380, 395, 396), (374, 434, 389), (178, 388, 403), (382, 381, 396, 397), (375, 374, 389, 390), (383, 382, 397, 398), (376, 375, 390, 391), (384, 383, 398, 399), (377, 376, 391, 392), (385, 384, 399, 400), (378, 377, 392, 393), (386, 385, 400, 401), (379, 378, 393, 394), (391, 390, 405, 406), (399, 398, 413, 414), (392, 391, 406, 407), (400, 399, 414, 415), (393, 392, 407, 408), (401, 400, 415, 416), (394, 393, 408, 409), (402, 401, 416, 417), (395, 394, 409, 410), (403, 402, 417, 418), (396, 395, 410, 411), (389, 434, 404), (178, 403, 418), (397, 396, 411, 412), (390, 389, 404, 405), (398, 397, 412, 413), (410, 409, 424, 425), (418, 417, 432, 433), (411, 410, 425, 426), (404, 434, 419), (178, 418, 433), (412, 411, 426, 427), (405, 404, 419, 420), (413, 412, 427, 428), (406, 405, 420, 421), (414, 413, 428, 429), (407, 406, 421, 422), (415, 414, 429, 430), (408, 407, 422, 423), (416, 415, 430, 431), (409, 408, 423, 424), (417, 416, 431, 432), (429, 428, 444, 445), (422, 421, 437, 438), (430, 429, 445, 446), (423, 422, 438, 439), (431, 430, 446, 447), (424, 423, 439, 440), (432, 431, 447, 448), (425, 424, 440, 441), (433, 432, 448, 449), (426, 425, 441, 442), (419, 434, 435), (178, 433, 449), (427, 426, 442, 443), (420, 419, 435, 436), (428, 427, 443, 444), (421, 420, 436, 437), (449, 448, 463, 464), (442, 441, 456, 457), (435, 434, 450), (178, 449, 464), (443, 442, 457, 458), (436, 435, 450, 451), (444, 443, 458, 459), (437, 436, 451, 452), (445, 444, 459, 460), (438, 437, 452, 453), (446, 445, 460, 461), (439, 438, 453, 454), (447, 446, 461, 462), (440, 439, 454, 455), (448, 447, 462, 463), (441, 440, 455, 456), (461, 460, 475, 476), (454, 453, 468, 469), (462, 461, 476, 477), (455, 454, 469, 470), (463, 462, 477, 478), (456, 455, 470, 471), (464, 463, 478, 479), (457, 456, 471, 472), (450, 434, 465), (178, 464, 479), (458, 457, 472, 473), (451, 450, 465, 466), (459, 458, 473, 474), (452, 451, 466, 467), (460, 459, 474, 475), (453, 452, 467, 468), (465, 434, 0), (178, 479, 14), (473, 472, 7, 8), (466, 465, 0, 1), (474, 473, 8, 9), (467, 466, 1, 2), (475, 474, 9, 10), (468, 467, 2, 3), (476, 475, 10, 11), (469, 468, 3, 4), (477, 476, 11, 12), (470, 469, 4, 5), (478, 477, 12, 13), (471, 470, 5, 6), (479, 478, 13, 14), (472, 471, 6, 7), (481, 480, 512, 513), (508, 507, 539, 540), (495, 494, 526, 527), (482, 481, 513, 514), (509, 508, 540, 541), (496, 495, 527, 528), (483, 482, 514, 515), (510, 509, 541, 542), (497, 496, 528, 529), (484, 483, 515, 516), (511, 510, 542, 543), (498, 497, 529, 530), (485, 484, 516, 517), (480, 511, 543, 512), (499, 498, 530, 531), (486, 485, 517, 518), (500, 499, 531, 532), (487, 486, 518, 519), (501, 500, 532, 533), (488, 487, 519, 520), (502, 501, 533, 534), (489, 488, 520, 521), (503, 502, 534, 535), (490, 489, 521, 522), (504, 503, 535, 536), (491, 490, 522, 523), (505, 504, 536, 537), (492, 491, 523, 524), (506, 505, 537, 538), (493, 492, 524, 525), (507, 506, 538, 539), (494, 493, 525, 526), (535, 534, 566, 567), (522, 521, 553, 554), (536, 535, 567, 568), (523, 522, 554, 555), (537, 536, 568, 569), (524, 523, 555, 556), (538, 537, 569, 570), (525, 524, 556, 557), (539, 538, 570, 571), (526, 525, 557, 558), (513, 512, 544, 545), (540, 539, 571, 572), (527, 526, 558, 559), (514, 513, 545, 546), (541, 540, 572, 573), (528, 527, 559, 560), (515, 514, 546, 547), (542, 541, 573, 574), (529, 528, 560, 561), (516, 515, 547, 548), (543, 542, 574, 575), (530, 529, 561, 562), (517, 516, 548, 549), (512, 543, 575, 544), (531, 530, 562, 563), (518, 517, 549, 550), (532, 531, 563, 564), (519, 518, 550, 551), (533, 532, 564, 565), (520, 519, 551, 552), (534, 533, 565, 566), (521, 520, 552, 553), (570, 569, 601, 602), (557, 556, 588, 589), (571, 570, 602, 603), (558, 557, 589, 590), (545, 544, 576, 577), (572, 571, 603, 604), (559, 558, 590, 591), (546, 545, 577, 578), (573, 572, 604, 605), (560, 559, 591, 592), (547, 546, 578, 579), (574, 573, 605, 606), (561, 560, 592, 593), (548, 547, 579, 580), (575, 574, 606, 607), (562, 561, 593, 594), (549, 548, 580, 581), (544, 575, 607, 576), (563, 562, 594, 595), (550, 549, 581, 582), (564, 563, 595, 596), (551, 550, 582, 583), (565, 564, 596, 597), (552, 551, 583, 584), (566, 565, 597, 598), (553, 552, 584, 585), (567, 566, 598, 599), (554, 553, 585, 586), (568, 567, 599, 600), (555, 554, 586, 587), (569, 568, 600, 601), (556, 555, 587, 588), (577, 576, 607, 606, 605, 604, 603, 602, 601, 600, 599, 598, 597, 596, 595, 594, 593, 592, 591, 590, 589, 588, 587, 586, 585, 584, 583, 582, 581, 580, 579, 578), (98, 608, 113, 99), (98, 97, 112, 608), (127, 113, 608, 609), (126, 609, 608, 112), (126, 140, 611, 610), (141, 142, 127, 609), (612, 613, 610, 611), (140, 141, 612, 611), (609, 126, 610, 613), (141, 609, 613, 612)])
me_sphere.materials.append(mat_material)
me_sphere.use_remesh_preserve_volume = False
me_sphere.use_remesh_preserve_attributes = False
me_sphere.use_mirror_vertex_groups = False
me_sphere.update()
me_cylinder = bpy.data.meshes.new('Cylinder')
me_cylinder.from_pydata([(1.008e-05, 0.5995, 25.01), (1.284e-05, 0.5995, -25.01), (-0.1169, 0.588, 25.01), (-0.1169, 0.588, -25.01), (-0.2294, 0.5539, 25.01), (-0.2294, 0.5539, -25.01), (-0.333, 0.4985, 25.01), (-0.333, 0.4985, -25.01), (-0.4239, 0.4239, 25.01), (-0.4239, 0.4239, -25.01), (-0.4984, 0.3331, 25.01), (-0.4984, 0.3331, -25.01), (-0.5538, 0.2294, 25.01), (-0.5538, 0.2294, -25.01), (-0.5879, 0.117, 25.01), (-0.5879, 0.117, -25.01), (-0.5995, 3.148e-05, 25.01), (-0.5995, 3.148e-05, -25.01), (-0.5879, -0.1169, 25.01), (-0.5879, -0.1169, -25.01), (-0.5538, -0.2294, 25.01), (-0.5538, -0.2294, -25.01), (-0.4984, -0.333, 25.01), (-0.4984, -0.333, -25.01), (-0.4239, -0.4239, 25.01), (-0.4239, -0.4239, -25.01), (-0.333, -0.4984, 25.01), (-0.333, -0.4984, -25.01), (-0.2294, -0.5538, 25.01), (-0.2294, -0.5538, -25.01), (-0.1169, -0.5879, 25.01), (-0.1169, -0.5879, -25.01), (1.094e-05, -0.5994, 25.01), (1.284e-05, -0.5994, -25.01), (0.117, -0.5879, 25.01), (0.117, -0.5879, -25.01), (0.2294, -0.5538, 25.01), (0.2294, -0.5538, -25.01), (0.3331, -0.4984, 25.01), (0.3331, -0.4984, -25.01), (0.4239, -0.4239, 25.01), (0.4239, -0.4239, -25.01), (0.4985, -0.333, 25.01), (0.4985, -0.333, -25.01), (0.5539, -0.2294, 25.01), (0.5539, -0.2294, -25.01), (0.588, -0.1169, 25.01), (0.588, -0.1169, -25.01), (0.5995, 3.201e-05, 25.01), (0.5995, 3.201e-05, -25.01), (0.588, 0.117, 25.01), (0.588, 0.117, -25.01), (0.5539, 0.2294, 25.01), (0.5539, 0.2294, -25.01), (0.4985, 0.3331, 25.01), (0.4985, 0.3331, -25.01), (0.4239, 0.4239, 25.01), (0.4239, 0.4239, -25.01), (0.3331, 0.4985, 25.01), (0.3331, 0.4985, -25.01), (0.2294, 0.5539, 25.01), (0.2294, 0.5539, -25.01), (0.117, 0.588, 25.01), (0.117, 0.588, -25.01), (1.078e-05, 0.4705, 25.01), (1.214e-05, 0.4705, -25.01), (-0.09177, 0.4615, 25.01), (-0.09177, 0.4615, -25.01), (-0.18, 0.4347, 25.01), (-0.18, 0.4347, -25.01), (-0.2614, 0.3912, 25.01), (-0.2614, 0.3912, -25.01), (-0.3327, 0.3327, 25.01), (-0.3327, 0.3327, -25.01), (-0.3912, 0.2614, 25.01), (-0.3912, 0.2614, -25.01), (-0.4346, 0.1801, 25.01), (-0.4346, 0.1801, -25.01), (-0.4614, 0.09182, 25.01), (-0.4614, 0.09182, -25.01), (-0.4705, 3.151e-05, 25.01), (-0.4705, 3.151e-05, -25.01), (-0.4614, -0.09175, 25.01), (-0.4614, -0.09175, -25.01), (-0.4346, -0.18, 25.01), (-0.4346, -0.18, -25.01), (-0.3912, -0.2613, 25.01), (-0.3912, -0.2613, -25.01), (-0.3327, -0.3326, 25.01), (-0.3327, -0.3326, -25.01), (-0.2614, -0.3911, 25.01), (-0.2614, -0.3911, -25.01), (-0.18, -0.4346, 25.01), (-0.18, -0.4346, -25.01), (-0.09177, -0.4614, 25.01), (-0.09177, -0.4614, -25.01), (1.146e-05, -0.4704, 25.01), (1.214e-05, -0.4704, -25.01), (0.09179, -0.4614, 25.01), (0.0918, -0.4614, -25.01), (0.1801, -0.4346, 25.01), (0.1801, -0.4346, -25.01), (0.2614, -0.3911, 25.01), (0.2614, -0.3911, -25.01), (0.3327, -0.3326, 25.01), (0.3327, -0.3326, -25.01), (0.3912, -0.2613, 25.01), (0.3912, -0.2613, -25.01), (0.4347, -0.18, 25.01), (0.4347, -0.18, -25.01), (0.4614, -0.09175, 25.01), (0.4614, -0.09175, -25.01), (0.4705, 3.193e-05, 25.01), (0.4705, 3.193e-05, -25.01), (0.4614, 0.09182, 25.01), (0.4614, 0.09182, -25.01), (0.4347, 0.1801, 25.01), (0.4347, 0.1801, -25.01), (0.3912, 0.2614, 25.01), (0.3912, 0.2614, -25.01), (0.3327, 0.3327, 25.01), (0.3327, 0.3327, -25.01), (0.2614, 0.3912, 25.01), (0.2614, 0.3912, -25.01), (0.1801, 0.4347, 25.01), (0.1801, 0.4347, -25.01), (0.09179, 0.4615, 25.01), (0.0918, 0.4615, -25.01)], [], [(0, 2, 3, 1), (2, 4, 5, 3), (4, 6, 7, 5), (6, 8, 9, 7), (8, 10, 11, 9), (10, 12, 13, 11), (12, 14, 15, 13), (14, 16, 17, 15), (16, 18, 19, 17), (18, 20, 21, 19), (20, 22, 23, 21), (22, 24, 25, 23), (24, 26, 27, 25), (26, 28, 29, 27), (28, 30, 31, 29), (30, 32, 33, 31), (32, 34, 35, 33), (34, 36, 37, 35), (36, 38, 39, 37), (38, 40, 41, 39), (40, 42, 43, 41), (42, 44, 45, 43), (44, 46, 47, 45), (46, 48, 49, 47), (48, 50, 51, 49), (50, 52, 53, 51), (52, 54, 55, 53), (54, 56, 57, 55), (56, 58, 59, 57), (58, 60, 61, 59), (64, 65, 67, 66), (60, 62, 63, 61), (62, 0, 1, 63), (66, 67, 69, 68), (68, 69, 71, 70), (70, 71, 73, 72), (72, 73, 75, 74), (74, 75, 77, 76), (76, 77, 79, 78), (78, 79, 81, 80), (80, 81, 83, 82), (82, 83, 85, 84), (84, 85, 87, 86), (86, 87, 89, 88), (88, 89, 91, 90), (90, 91, 93, 92), (92, 93, 95, 94), (94, 95, 97, 96), (96, 97, 99, 98), (98, 99, 101, 100), (100, 101, 103, 102), (102, 103, 105, 104), (104, 105, 107, 106), (106, 107, 109, 108), (108, 109, 111, 110), (110, 111, 113, 112), (112, 113, 115, 114), (114, 115, 117, 116), (116, 117, 119, 118), (118, 119, 121, 120), (120, 121, 123, 122), (122, 123, 125, 124), (124, 125, 127, 126), (126, 127, 65, 64), (57, 59, 123, 121), (24, 22, 86, 88), (5, 7, 71, 69), (42, 40, 104, 106), (23, 25, 89, 87), (60, 58, 122, 124), (41, 43, 107, 105), (8, 6, 70, 72), (59, 61, 125, 123), (26, 24, 88, 90), (7, 9, 73, 71), (44, 42, 106, 108), (25, 27, 91, 89), (62, 60, 124, 126), (43, 45, 109, 107), (10, 8, 72, 74), (61, 63, 127, 125), (28, 26, 90, 92), (9, 11, 75, 73), (46, 44, 108, 110), (27, 29, 93, 91), (0, 62, 126, 64), (45, 47, 111, 109), (12, 10, 74, 76), (63, 1, 65, 127), (30, 28, 92, 94), (11, 13, 77, 75), (48, 46, 110, 112), (29, 31, 95, 93), (47, 49, 113, 111), (14, 12, 76, 78), (32, 30, 94, 96), (13, 15, 79, 77), (50, 48, 112, 114), (31, 33, 97, 95), (49, 51, 115, 113), (16, 14, 78, 80), (34, 32, 96, 98), (15, 17, 81, 79), (52, 50, 114, 116), (33, 35, 99, 97), (51, 53, 117, 115), (18, 16, 80, 82), (36, 34, 98, 100), (17, 19, 83, 81), (2, 0, 64, 66), (54, 52, 116, 118), (35, 37, 101, 99), (1, 3, 67, 65), (53, 55, 119, 117), (20, 18, 82, 84), (38, 36, 100, 102), (19, 21, 85, 83), (56, 54, 118, 120), (37, 39, 103, 101), (4, 2, 66, 68), (55, 57, 121, 119), (22, 20, 84, 86), (3, 5, 69, 67), (40, 38, 102, 104), (21, 23, 87, 85), (58, 56, 120, 122), (39, 41, 105, 103), (6, 4, 68, 70)])
me_cylinder.polygons.foreach_set('use_smooth', [True] * 128)
me_cylinder.materials.append(mat_material)
me_cylinder.use_remesh_preserve_volume = False
me_cylinder.use_remesh_preserve_attributes = False
me_cylinder.use_mirror_vertex_groups = False
me_cylinder.update()
me_plane = bpy.data.meshes.new('Plane')
me_plane.from_pydata([(-20.5, -14.51, 0.0), (20.5, -14.51, 0.0), (-20.5, 14.51, 0.0), (20.5, 14.51, 0.0), (-20.5, -14.51, -0.4052), (20.5, -14.51, -0.4052), (-20.5, 14.51, -0.4052), (20.5, 14.51, -0.4052)], [], [(0, 2, 3, 1), (4, 5, 7, 6), (1, 3, 7, 5), (2, 0, 4, 6), (3, 2, 6, 7), (0, 1, 5, 4)])
me_plane.materials.append(mat_material)
me_plane.use_remesh_preserve_volume = False
me_plane.use_remesh_preserve_attributes = False
me_plane.use_mirror_vertex_groups = False
me_plane.update()
me_plane_001 = bpy.data.meshes.new('Plane.001')
me_plane_001.from_pydata([(-14.53, 1.581, 1.491), (14.53, 1.581, 1.491), (-14.53, 22.68, 1.491), (14.53, 22.68, 1.491), (-14.53, 1.581, 1.643), (14.53, 1.581, 1.643), (-14.53, 22.68, 1.643), (14.53, 22.68, 1.643)], [], [(0, 2, 3, 1), (4, 5, 7, 6), (3, 2, 6, 7), (0, 1, 5, 4), (1, 3, 7, 5), (2, 0, 4, 6)])
me_plane_001.materials.append(mat_schraffur)
me_plane_001.use_remesh_preserve_volume = False
me_plane_001.use_remesh_preserve_attributes = False
me_plane_001.use_mirror_vertex_groups = False
me_plane_001.update()
me_cube_002 = bpy.data.meshes.new('Cube.002')
me_cube_002.from_pydata([(0.5001, 2.0, 44.51), (0.5001, -2.0, 44.51), (-0.5001, -2.0, 44.51), (-0.5001, 2.0, 44.51), (0.5001, 2.0, 0.000145), (0.5001, -2.0, 0.000145), (-0.5001, -2.0, 0.000145), (-0.5001, 2.0, 0.000145)], [], [(0, 1, 2, 3), (4, 7, 6, 5), (0, 4, 5, 1), (1, 5, 6, 2), (2, 6, 7, 3), (4, 0, 3, 7)])
me_cube_002.materials.append(mat_material)
me_cube_002.use_remesh_preserve_volume = False
me_cube_002.use_remesh_preserve_attributes = False
me_cube_002.use_mirror_vertex_groups = False
me_cube_002.update()
me_cube = bpy.data.meshes.new('Cube')
me_cube.from_pydata([(0.5001, 2.0, 44.51), (0.5001, -2.0, 44.51), (-0.5001, -2.0, 44.51), (-0.5001, 2.0, 44.51), (0.5001, 2.0, 0.000145), (0.5001, -2.0, 0.000145), (-0.5001, -2.0, 0.000145), (-0.5001, 2.0, 0.000145)], [], [(0, 1, 2, 3), (4, 7, 6, 5), (0, 4, 5, 1), (1, 5, 6, 2), (2, 6, 7, 3), (4, 0, 3, 7)])
me_cube.materials.append(mat_material)
me_cube.use_remesh_preserve_volume = False
me_cube.use_remesh_preserve_attributes = False
me_cube.use_mirror_vertex_groups = False
me_cube.update()
me_cylinder_004 = bpy.data.meshes.new('Cylinder.004')
me_cylinder_004.from_pydata([(-2.084, 1.738, 22.75), (1.928, 1.738, 22.75), (-2.084, 1.707, 18.29), (1.928, 1.707, 18.29), (-2.084, 1.615, 14.0), (1.928, 1.615, 14.0), (-2.084, 1.466, 10.05), (1.928, 1.466, 10.05), (-2.084, 1.265, 6.593), (1.928, 1.265, 6.593), (-2.084, 1.021, 3.752), (1.928, 1.021, 3.752), (-2.084, 0.7419, 1.641), (1.928, 0.7419, 1.641), (-2.084, 0.5718, 0.7957), (1.928, 0.5718, 0.7957), (-2.084, 0.1245, 0.6195), (1.928, 0.1245, 0.6195), (-2.084, -0.4763, 0.7957), (1.928, -0.4763, 0.7957), (-2.084, -0.6464, 1.641), (1.928, -0.6464, 1.641), (-2.084, -0.7717, 3.752), (1.928, -0.7717, 3.752), (-2.084, -1.016, 6.593), (1.928, -1.016, 6.593), (-2.084, -1.217, 10.05), (1.928, -1.217, 10.05), (-2.084, -1.366, 14.0), (1.928, -1.366, 14.0), (-2.084, -1.458, 18.29), (1.928, -1.458, 18.29), (-2.084, -1.489, 22.75), (1.928, -1.489, 22.75), (-2.084, -1.458, 27.2), (1.928, -1.458, 27.2), (-2.084, -1.366, 31.49), (1.928, -1.366, 31.49), (-2.084, -1.285, 35.44), (1.928, -1.285, 35.44), (-2.084, -1.218, 38.9), (1.928, -1.218, 38.9), (-2.084, -1.033, 41.74), (1.928, -1.033, 41.74), (-2.084, -0.7328, 43.85), (1.928, -0.7328, 43.85), (-2.084, -0.2145, 44.39), (1.928, -0.2145, 44.39), (-2.084, 0.1245, 44.57), (1.928, 0.1245, 44.57), (-2.084, 0.4635, 44.39), (1.928, 0.4635, 44.39), (-2.084, 0.7895, 43.85), (1.928, 0.7895, 43.85), (-2.084, 1.09, 41.74), (1.928, 1.09, 41.74), (-2.084, 1.265, 38.9), (1.928, 1.265, 38.9), (-2.084, 1.466, 35.44), (1.928, 1.466, 35.44), (-2.084, 1.615, 31.49), (1.928, 1.615, 31.49), (-2.084, 1.707, 27.2), (1.928, 1.707, 27.2)], [], [(0, 1, 3, 2), (2, 3, 5, 4), (4, 5, 7, 6), (6, 7, 9, 8), (8, 9, 11, 10), (10, 11, 13, 12), (12, 13, 15, 14), (14, 15, 17, 16), (16, 17, 19, 18), (18, 19, 21, 20), (20, 21, 23, 22), (22, 23, 25, 24), (24, 25, 27, 26), (26, 27, 29, 28), (28, 29, 31, 30), (30, 31, 33, 32), (32, 33, 35, 34), (34, 35, 37, 36), (36, 37, 39, 38), (38, 39, 41, 40), (40, 41, 43, 42), (42, 43, 45, 44), (44, 45, 47, 46), (46, 47, 49, 48), (48, 49, 51, 50), (50, 51, 53, 52), (52, 53, 55, 54), (54, 55, 57, 56), (56, 57, 59, 58), (58, 59, 61, 60), (60, 61, 63, 62), (62, 63, 1, 0)])
me_cylinder_004.polygons.foreach_set('use_smooth', [True] * 32)
me_cylinder_004.materials.append(mat_material)
me_cylinder_004.use_remesh_preserve_volume = False
me_cylinder_004.use_remesh_preserve_attributes = False
me_cylinder_004.use_mirror_vertex_groups = False
me_cylinder_004.update()
me_cylinder_003 = bpy.data.meshes.new('Cylinder.003')
me_cylinder_003.from_pydata([(-2.084, 1.789, 22.75), (1.928, 1.789, 22.75), (-2.084, 1.757, 18.29), (1.928, 1.757, 18.29), (-2.084, 1.662, 14.0), (1.928, 1.662, 14.0), (-2.084, 1.509, 10.05), (1.928, 1.509, 10.05), (-2.084, 1.302, 6.593), (1.928, 1.302, 6.593), (-2.084, 1.05, 3.752), (1.928, 1.05, 3.752), (-2.084, 0.7619, 1.641), (1.928, 0.7619, 1.641), (-2.084, 0.5864, 0.7966), (1.928, 0.5864, 0.7966), (-2.084, 0.1252, 0.6204), (1.928, 0.1252, 0.6204), (-2.084, -0.5481, 0.7966), (1.928, -0.5481, 0.7966), (-2.084, -0.7236, 1.641), (1.928, -0.7236, 1.641), (-2.084, -0.7992, 3.752), (1.928, -0.7992, 3.752), (-2.084, -1.051, 6.593), (1.928, -1.051, 6.593), (-2.084, -1.258, 10.05), (1.928, -1.258, 10.05), (-2.084, -1.412, 14.0), (1.928, -1.412, 14.0), (-2.084, -1.507, 18.29), (1.928, -1.507, 18.29), (-2.084, -1.539, 22.75), (1.928, -1.539, 22.75), (-2.084, -1.507, 27.2), (1.928, -1.507, 27.2), (-2.084, -1.412, 31.49), (1.928, -1.412, 31.49), (-2.084, -1.329, 35.44), (1.928, -1.329, 35.44), (-2.084, -1.26, 38.9), (1.928, -1.26, 38.9), (-2.084, -1.069, 41.74), (1.928, -1.069, 41.74), (-2.084, -0.759, 43.85), (1.928, -0.759, 43.85), (-2.084, -0.2245, 44.39), (1.928, -0.2245, 44.39), (-2.084, 0.1252, 44.57), (1.928, 0.1252, 44.57), (-2.084, 0.4748, 44.39), (1.928, 0.4748, 44.39), (-2.084, 0.811, 43.85), (1.928, 0.811, 43.85), (-2.084, 1.121, 41.74), (1.928, 1.121, 41.74), (-2.084, 1.302, 38.9), (1.928, 1.302, 38.9), (-2.084, 1.509, 35.44), (1.928, 1.509, 35.44), (-2.084, 1.662, 31.49), (1.928, 1.662, 31.49), (-2.084, 1.757, 27.2), (1.928, 1.757, 27.2)], [], [(0, 1, 3, 2), (2, 3, 5, 4), (4, 5, 7, 6), (6, 7, 9, 8), (8, 9, 11, 10), (10, 11, 13, 12), (12, 13, 15, 14), (14, 15, 17, 16), (16, 17, 19, 18), (18, 19, 21, 20), (20, 21, 23, 22), (22, 23, 25, 24), (24, 25, 27, 26), (26, 27, 29, 28), (28, 29, 31, 30), (30, 31, 33, 32), (32, 33, 35, 34), (34, 35, 37, 36), (36, 37, 39, 38), (38, 39, 41, 40), (40, 41, 43, 42), (42, 43, 45, 44), (44, 45, 47, 46), (46, 47, 49, 48), (48, 49, 51, 50), (50, 51, 53, 52), (52, 53, 55, 54), (54, 55, 57, 56), (56, 57, 59, 58), (58, 59, 61, 60), (60, 61, 63, 62), (62, 63, 1, 0)])
me_cylinder_003.polygons.foreach_set('use_smooth', [True] * 32)
me_cylinder_003.materials.append(mat_material)
me_cylinder_003.use_remesh_preserve_volume = False
me_cylinder_003.use_remesh_preserve_attributes = False
me_cylinder_003.use_mirror_vertex_groups = False
me_cylinder_003.update()
me_cylinder_005 = bpy.data.meshes.new('Cylinder.005')
me_cylinder_005.from_pydata([(1.008e-05, 0.5995, 25.0), (1.285e-05, 0.5995, -25.0), (-0.1169, 0.588, 25.0), (-0.1169, 0.588, -25.0), (-0.2294, 0.5539, 25.0), (-0.2294, 0.5539, -25.0), (-0.333, 0.4985, 25.0), (-0.333, 0.4985, -25.0), (-0.4239, 0.4239, 25.0), (-0.4239, 0.4239, -25.0), (-0.4984, 0.3331, 25.0), (-0.4984, 0.3331, -25.0), (-0.5538, 0.2294, 25.0), (-0.5538, 0.2294, -25.0), (-0.5879, 0.117, 25.0), (-0.5879, 0.117, -25.0), (-0.5995, 3.148e-05, 25.0), (-0.5995, 3.148e-05, -25.0), (-0.5879, -0.1169, 25.0), (-0.5879, -0.1169, -25.0), (-0.5538, -0.2294, 25.0), (-0.5538, -0.2294, -25.0), (-0.4984, -0.333, 25.0), (-0.4984, -0.333, -25.0), (-0.4239, -0.4239, 25.0), (-0.4239, -0.4239, -25.0), (-0.333, -0.4984, 25.0), (-0.333, -0.4984, -25.0), (-0.2294, -0.5538, 25.0), (-0.2294, -0.5538, -25.0), (-0.1169, -0.5879, 25.0), (-0.1169, -0.5879, -25.0), (1.094e-05, -0.5994, 25.0), (1.285e-05, -0.5994, -25.0), (0.117, -0.5879, 25.0), (0.117, -0.5879, -25.0), (0.2294, -0.5538, 25.0), (0.2294, -0.5538, -25.0), (0.3331, -0.4984, 25.0), (0.3331, -0.4984, -25.0), (0.4239, -0.4239, 25.0), (0.4239, -0.4239, -25.0), (0.4985, -0.333, 25.0), (0.4985, -0.333, -25.0), (0.5539, -0.2294, 25.0), (0.5539, -0.2294, -25.0), (0.588, -0.1169, 25.0), (0.588, -0.1169, -25.0), (0.5995, 3.201e-05, 25.0), (0.5995, 3.201e-05, -25.0), (0.588, 0.117, 25.0), (0.588, 0.117, -25.0), (0.5539, 0.2294, 25.0), (0.5539, 0.2294, -25.0), (0.4985, 0.3331, 25.0), (0.4985, 0.3331, -25.0), (0.4239, 0.4239, 25.0), (0.4239, 0.4239, -25.0), (0.3331, 0.4985, 25.0), (0.3331, 0.4985, -25.0), (0.2294, 0.5539, 25.0), (0.2294, 0.5539, -25.0), (0.117, 0.588, 25.0), (0.117, 0.588, -25.0), (1.078e-05, 0.4705, 25.0), (1.214e-05, 0.4705, -25.0), (-0.09177, 0.4615, 25.0), (-0.09177, 0.4615, -25.0), (-0.18, 0.4347, 25.0), (-0.18, 0.4347, -25.0), (-0.2614, 0.3912, 25.0), (-0.2614, 0.3912, -25.0), (-0.3327, 0.3327, 25.0), (-0.3327, 0.3327, -25.0), (-0.3912, 0.2614, 25.0), (-0.3912, 0.2614, -25.0), (-0.4346, 0.1801, 25.0), (-0.4346, 0.1801, -25.0), (-0.4614, 0.09182, 25.0), (-0.4614, 0.09182, -25.0), (-0.4705, 3.151e-05, 25.0), (-0.4705, 3.151e-05, -25.0), (-0.4614, -0.09175, 25.0), (-0.4614, -0.09175, -25.0), (-0.4346, -0.18, 25.0), (-0.4346, -0.18, -25.0), (-0.3912, -0.2613, 25.0), (-0.3912, -0.2613, -25.0), (-0.3327, -0.3326, 25.0), (-0.3327, -0.3326, -25.0), (-0.2614, -0.3911, 25.0), (-0.2614, -0.3911, -25.0), (-0.18, -0.4346, 25.0), (-0.18, -0.4346, -25.0), (-0.09177, -0.4614, 25.0), (-0.09177, -0.4614, -25.0), (1.146e-05, -0.4704, 25.0), (1.214e-05, -0.4704, -25.0), (0.09179, -0.4614, 25.0), (0.0918, -0.4614, -25.0), (0.1801, -0.4346, 25.0), (0.1801, -0.4346, -25.0), (0.2614, -0.3911, 25.0), (0.2614, -0.3911, -25.0), (0.3327, -0.3326, 25.0), (0.3327, -0.3326, -25.0), (0.3912, -0.2613, 25.0), (0.3912, -0.2613, -25.0), (0.4347, -0.18, 25.0), (0.4347, -0.18, -25.0), (0.4614, -0.09175, 25.0), (0.4614, -0.09175, -25.0), (0.4705, 3.193e-05, 25.0), (0.4705, 3.193e-05, -25.0), (0.4614, 0.09182, 25.0), (0.4614, 0.09182, -25.0), (0.4347, 0.1801, 25.0), (0.4347, 0.1801, -25.0), (0.3912, 0.2614, 25.0), (0.3912, 0.2614, -25.0), (0.3327, 0.3327, 25.0), (0.3327, 0.3327, -25.0), (0.2614, 0.3912, 25.0), (0.2614, 0.3912, -25.0), (0.1801, 0.4347, 25.0), (0.1801, 0.4347, -25.0), (0.09179, 0.4615, 25.0), (0.0918, 0.4615, -25.0)], [], [(0, 2, 3, 1), (2, 4, 5, 3), (4, 6, 7, 5), (6, 8, 9, 7), (8, 10, 11, 9), (10, 12, 13, 11), (12, 14, 15, 13), (14, 16, 17, 15), (16, 18, 19, 17), (18, 20, 21, 19), (20, 22, 23, 21), (22, 24, 25, 23), (24, 26, 27, 25), (26, 28, 29, 27), (28, 30, 31, 29), (30, 32, 33, 31), (32, 34, 35, 33), (34, 36, 37, 35), (36, 38, 39, 37), (38, 40, 41, 39), (40, 42, 43, 41), (42, 44, 45, 43), (44, 46, 47, 45), (46, 48, 49, 47), (48, 50, 51, 49), (50, 52, 53, 51), (52, 54, 55, 53), (54, 56, 57, 55), (56, 58, 59, 57), (58, 60, 61, 59), (64, 65, 67, 66), (60, 62, 63, 61), (62, 0, 1, 63), (66, 67, 69, 68), (68, 69, 71, 70), (70, 71, 73, 72), (72, 73, 75, 74), (74, 75, 77, 76), (76, 77, 79, 78), (78, 79, 81, 80), (80, 81, 83, 82), (82, 83, 85, 84), (84, 85, 87, 86), (86, 87, 89, 88), (88, 89, 91, 90), (90, 91, 93, 92), (92, 93, 95, 94), (94, 95, 97, 96), (96, 97, 99, 98), (98, 99, 101, 100), (100, 101, 103, 102), (102, 103, 105, 104), (104, 105, 107, 106), (106, 107, 109, 108), (108, 109, 111, 110), (110, 111, 113, 112), (112, 113, 115, 114), (114, 115, 117, 116), (116, 117, 119, 118), (118, 119, 121, 120), (120, 121, 123, 122), (122, 123, 125, 124), (124, 125, 127, 126), (126, 127, 65, 64), (57, 59, 123, 121), (24, 22, 86, 88), (5, 7, 71, 69), (42, 40, 104, 106), (23, 25, 89, 87), (60, 58, 122, 124), (41, 43, 107, 105), (8, 6, 70, 72), (59, 61, 125, 123), (26, 24, 88, 90), (7, 9, 73, 71), (44, 42, 106, 108), (25, 27, 91, 89), (62, 60, 124, 126), (43, 45, 109, 107), (10, 8, 72, 74), (61, 63, 127, 125), (28, 26, 90, 92), (9, 11, 75, 73), (46, 44, 108, 110), (27, 29, 93, 91), (0, 62, 126, 64), (45, 47, 111, 109), (12, 10, 74, 76), (63, 1, 65, 127), (30, 28, 92, 94), (11, 13, 77, 75), (48, 46, 110, 112), (29, 31, 95, 93), (47, 49, 113, 111), (14, 12, 76, 78), (32, 30, 94, 96), (13, 15, 79, 77), (50, 48, 112, 114), (31, 33, 97, 95), (49, 51, 115, 113), (16, 14, 78, 80), (34, 32, 96, 98), (15, 17, 81, 79), (52, 50, 114, 116), (33, 35, 99, 97), (51, 53, 117, 115), (18, 16, 80, 82), (36, 34, 98, 100), (17, 19, 83, 81), (2, 0, 64, 66), (54, 52, 116, 118), (35, 37, 101, 99), (1, 3, 67, 65), (53, 55, 119, 117), (20, 18, 82, 84), (38, 36, 100, 102), (19, 21, 85, 83), (56, 54, 118, 120), (37, 39, 103, 101), (4, 2, 66, 68), (55, 57, 121, 119), (22, 20, 84, 86), (3, 5, 69, 67), (40, 38, 102, 104), (21, 23, 87, 85), (58, 56, 120, 122), (39, 41, 105, 103), (6, 4, 68, 70)])
me_cylinder_005.polygons.foreach_set('use_smooth', [True] * 128)
me_cylinder_005.materials.append(mat_material)
me_cylinder_005.use_remesh_preserve_volume = False
me_cylinder_005.use_remesh_preserve_attributes = False
me_cylinder_005.use_mirror_vertex_groups = False
me_cylinder_005.update()
me_plane_002 = bpy.data.meshes.new('Plane.002')
me_plane_002.from_pydata([(10.0, 4.768e-07, 2.502), (-10.0, 4.768e-07, 2.502), (10.0, -4.768e-07, -2.502), (-10.0, -4.768e-07, -2.502), (14.12, 4.768e-07, 0.1363), (14.12, -4.768e-07, -0.1363), (-14.12, 4.768e-07, 0.1363), (-14.12, -4.768e-07, -0.1363), (10.0, 0.1493, 2.502), (-10.0, 0.1493, 2.502), (10.0, 0.1493, -2.502), (-10.0, 0.1493, -2.502), (14.12, 0.1493, 0.1363), (14.12, 0.1493, -0.1363), (-14.12, 0.1493, 0.1363), (-14.12, 0.1493, -0.1363)], [], [(3, 7, 6, 1, 0, 4, 5, 2), (10, 13, 12, 8, 9, 14, 15, 11), (0, 1, 9, 8), (1, 6, 14, 9), (4, 0, 8, 12), (5, 4, 12, 13), (7, 3, 11, 15), (6, 7, 15, 14), (2, 5, 13, 10), (3, 2, 10, 11)])
me_plane_002.materials.append(mat_schraffur)
me_plane_002.use_remesh_preserve_volume = False
me_plane_002.use_remesh_preserve_attributes = False
me_plane_002.use_mirror_vertex_groups = False
me_plane_002.update()

# ---- objects
ob_scanner = bpy.data.objects.new('Scanner', None)
ob_cylinder = bpy.data.objects.new('Cylinder', me_cylinder_006)
ob_sphere = bpy.data.objects.new('Sphere', me_sphere)
ob_querstreben1 = bpy.data.objects.new('Querstreben1', me_cylinder)
ob_basis = bpy.data.objects.new('Basis', me_plane)
ob_messplatte = bpy.data.objects.new('Messplatte', me_plane_001)
ob_streben1_001 = bpy.data.objects.new('Streben1.001', me_cube_002)
ob_streben1 = bpy.data.objects.new('Streben1', me_cube)
ob_cylinder_000 = bpy.data.objects.new('Cylinder.000', me_cylinder_004)
ob_cylinder_001 = bpy.data.objects.new('Cylinder.001', me_cylinder_003)
ob_camera = bpy.data.objects.new('Camera', cam_camerasideview)
ob_querstreben1_001 = bpy.data.objects.new('Querstreben1.001', me_cylinder_005)
ob_plane = bpy.data.objects.new('Plane', me_plane_002)
ob_camera_001 = bpy.data.objects.new('Camera.001', cam_camerasideview_001)

# ---- transforms, parenting, visibility, modifiers, constraints
ob_scanner.location = (0.0, 0.0, 0.0)
ob_scanner.empty_display_size = 100.0
ob_scanner.empty_image_offset = (0.0, 0.0)
ob_scanner.lineart.crease_threshold = 0.0
ob_cylinder.parent = ob_scanner
ob_cylinder.location = (0.0, -1.827, 5.621)
ob_cylinder.rotation_euler = (1.571, -0.0, 0.0)
ob_cylinder.lineart.crease_threshold = 0.0
_m = ob_cylinder.modifiers.new('Wireframe', 'WIREFRAME')
ob_sphere.parent = ob_scanner
ob_sphere.location = (0.0, -2.268, 17.57)
ob_sphere.scale = (0.6049, 0.5877, 0.6049)
ob_sphere.lineart.crease_threshold = 0.0
_m = ob_sphere.modifiers.new('Wireframe', 'WIREFRAME')
ob_querstreben1.parent = ob_scanner
ob_querstreben1.location = (0.0, 0.0, 43.13)
ob_querstreben1.rotation_euler = (-0.0, 1.571, 0.0)
ob_querstreben1.lineart.crease_threshold = 0.0
_m = ob_querstreben1.modifiers.new('Wireframe', 'WIREFRAME')
_m.thickness = 0.05
ob_basis.parent = ob_scanner
ob_basis.location = (0.0, 0.0, 0.0)
ob_basis.lineart.crease_threshold = 0.0
_m = ob_basis.modifiers.new('Wireframe', 'WIREFRAME')
_m.thickness = 0.1
ob_messplatte.parent = ob_scanner
ob_messplatte.location = (0.0, 0.0, 0.0)
ob_messplatte.rotation_euler = (1.571, 0.0, 0.0)
ob_messplatte.lineart.crease_threshold = 0.0
_m = ob_messplatte.modifiers.new('Wireframe', 'WIREFRAME')
_m.show_render = False
_m.thickness = 0.1
ob_streben1_001.parent = ob_scanner
ob_streben1_001.location = (15.0, 0.0, 0.0)
ob_streben1_001.lock_rotations_4d = False
ob_streben1_001.empty_display_type = 'ARROWS'
ob_streben1_001.lineart.crease_threshold = 0.0
_m = ob_streben1_001.modifiers.new('Wireframe', 'WIREFRAME')
_m.thickness = 0.1
ob_streben1.parent = ob_scanner
ob_streben1.location = (-15.0, 0.0, 0.0)
ob_streben1.lock_rotations_4d = False
ob_streben1.empty_display_type = 'ARROWS'
ob_streben1.lineart.crease_threshold = 0.0
_m = ob_streben1.modifiers.new('Wireframe', 'WIREFRAME')
_m.thickness = 0.1
ob_cylinder_000.parent = ob_scanner
ob_cylinder_000.location = (-10.0, 0.0, -0.242)
ob_cylinder_000.lineart.crease_threshold = 0.0
_m = ob_cylinder_000.modifiers.new('Wireframe', 'WIREFRAME')
_m.thickness = 0.1
ob_cylinder_001.parent = ob_scanner
ob_cylinder_001.location = (10.0, 0.0, -0.242)
ob_cylinder_001.lineart.crease_threshold = 0.0
_m = ob_cylinder_001.modifiers.new('Wireframe', 'WIREFRAME')
_m.thickness = 0.1
ob_camera.location = (-90.14, -0.2348, 24.54)
ob_camera.rotation_euler = (1.571, -0.0, -1.571)
ob_camera.lock_rotations_4d = False
ob_camera.empty_display_type = 'ARROWS'
ob_camera.color = (0.0, 0.0, 0.0, 0.0)
ob_camera.display_type = 'WIRE'
ob_camera.lineart.crease_threshold = 0.0
ob_querstreben1_001.location = (0.0, 0.0, 1.293)
ob_querstreben1_001.rotation_euler = (-0.0, 1.571, 0.0)
ob_querstreben1_001.lineart.crease_threshold = 0.0
_m = ob_querstreben1_001.modifiers.new('Wireframe', 'WIREFRAME')
_m.thickness = 0.05
ob_plane.location = (0.0, 1.638, 37.5)
ob_plane.lineart.crease_threshold = 0.0
_m = ob_plane.modifiers.new('Wireframe', 'WIREFRAME')
_m.show_render = False
_m.thickness = 0.1
ob_camera_001.location = (-0.211, -76.21, 23.24)
ob_camera_001.rotation_euler = (1.571, 2.132e-07, 0.0)
ob_camera_001.lineart.crease_threshold = 0.0

# ---- collection membership
col_collection_1.objects.link(ob_scanner)
col_collection_1.objects.link(ob_cylinder)
col_collection_1.objects.link(ob_sphere)
col_collection_1.objects.link(ob_querstreben1)
col_collection_1.objects.link(ob_basis)
col_collection_1.objects.link(ob_messplatte)
col_collection_1.objects.link(ob_streben1_001)
col_collection_1.objects.link(ob_streben1)
col_collection_1.objects.link(ob_cylinder_000)
col_collection_1.objects.link(ob_cylinder_001)
col_collection_1.objects.link(ob_camera)
col_collection_1.objects.link(ob_querstreben1_001)
col_collection_10.objects.link(ob_plane)
col_collection_10.objects.link(ob_camera_001)

# ---- scene / render settings (as saved in the file)
scene.camera = ob_camera_001
scene.frame_start = 1; scene.frame_end = 250; scene.frame_set(1)
scene.render.engine = 'BLENDER_EEVEE_NEXT'
scene.render.resolution_x = 1082
scene.render.resolution_y = 1082
scene.render.dither_intensity = 0.0
scene.cycles.use_denoising = False
scene.cycles.samples = 128
scene.cycles.sampling_pattern = 'TABULATED_SOBOL'
scene.cycles.light_sampling_threshold = 0.0
scene.cycles.use_adaptive_sampling = False
scene.cycles.use_light_tree = False
scene.cycles.blur_glossy = 0.0
scene.cycles.sample_clamp_indirect = 0.0
scene.view_settings.view_transform = 'Standard'
scene.unit_settings.scale_length = 0.01
bpy.context.view_layer.update()
